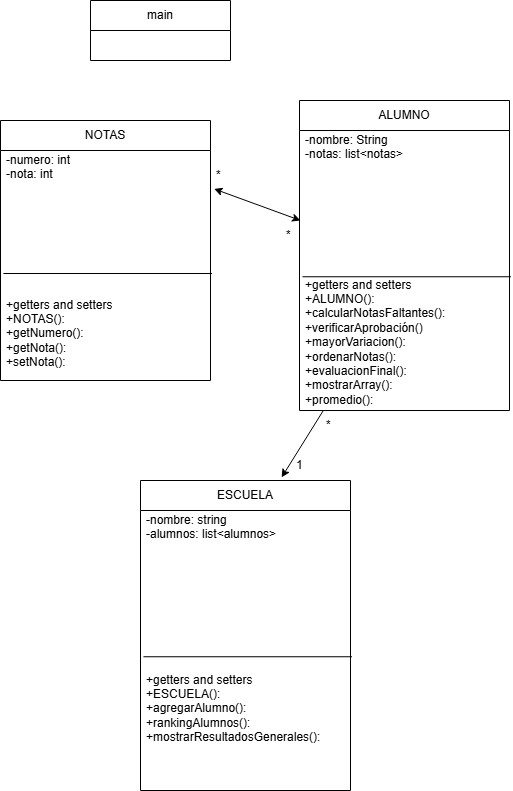

The diagram above was exported from draw.io. Its source (the exported page's mxGraphModel, read from the mxfile embedded in the PNG):
<mxGraphModel dx="1842" dy="788" grid="1" gridSize="10" guides="1" tooltips="1" connect="1" arrows="1" fold="1" page="1" pageScale="1" pageWidth="827" pageHeight="1169" math="0" shadow="0">
  <root>
    <mxCell id="0" />
    <mxCell id="1" parent="0" />
    <mxCell id="lN2LViIUvqyWSQpkJl65-1" value="ALUMNO" style="swimlane;fontStyle=0;childLayout=stackLayout;horizontal=1;startSize=30;horizontalStack=0;resizeParent=1;resizeParentMax=0;resizeLast=0;collapsible=1;marginBottom=0;whiteSpace=wrap;html=1;" parent="1" vertex="1">
      <mxGeometry x="309" y="260" width="210" height="310" as="geometry" />
    </mxCell>
    <mxCell id="lN2LViIUvqyWSQpkJl65-5" value="" style="endArrow=none;html=1;rounded=0;exitX=0.014;exitY=0.465;exitDx=0;exitDy=0;exitPerimeter=0;entryX=1.007;entryY=0.465;entryDx=0;entryDy=0;entryPerimeter=0;" parent="lN2LViIUvqyWSQpkJl65-1" source="lN2LViIUvqyWSQpkJl65-4" target="lN2LViIUvqyWSQpkJl65-4" edge="1">
      <mxGeometry width="50" height="50" relative="1" as="geometry">
        <mxPoint x="111" y="220" as="sourcePoint" />
        <mxPoint x="161" y="170" as="targetPoint" />
      </mxGeometry>
    </mxCell>
    <mxCell id="lN2LViIUvqyWSQpkJl65-2" value="-nombre: String&lt;div&gt;-notas: list&amp;lt;notas&amp;gt;&lt;/div&gt;" style="text;strokeColor=none;fillColor=none;align=left;verticalAlign=middle;spacingLeft=4;spacingRight=4;overflow=hidden;points=[[0,0.5],[1,0.5]];portConstraint=eastwest;rotatable=0;whiteSpace=wrap;html=1;" parent="lN2LViIUvqyWSQpkJl65-1" vertex="1">
      <mxGeometry y="30" width="210" height="30" as="geometry" />
    </mxCell>
    <mxCell id="lN2LViIUvqyWSQpkJl65-4" value="&lt;div&gt;&lt;br&gt;&lt;/div&gt;&lt;div&gt;&lt;br&gt;&lt;/div&gt;&lt;div&gt;&lt;br&gt;&lt;/div&gt;&lt;div&gt;&lt;br&gt;&lt;/div&gt;&lt;div&gt;&lt;br&gt;&lt;/div&gt;&lt;div&gt;&lt;br&gt;&lt;/div&gt;&lt;div&gt;&lt;br&gt;&lt;/div&gt;&lt;div&gt;&lt;br&gt;&lt;/div&gt;+getters and setters&lt;div&gt;+ALUMNO():&lt;/div&gt;&lt;div&gt;+calcularNotasFaltantes():&lt;/div&gt;&lt;div&gt;+verificarAprobación()&lt;/div&gt;&lt;div&gt;+mayorVariacion():&lt;/div&gt;&lt;div&gt;+ordenarNotas():&lt;/div&gt;&lt;div&gt;+evaluacionFinal():&lt;/div&gt;&lt;div&gt;+mostrarArray():&lt;/div&gt;&lt;div&gt;+promedio():&lt;/div&gt;&lt;div&gt;&lt;br&gt;&lt;/div&gt;&lt;div&gt;&lt;br&gt;&lt;/div&gt;" style="text;strokeColor=none;fillColor=none;align=left;verticalAlign=middle;spacingLeft=4;spacingRight=4;overflow=hidden;points=[[0,0.5],[1,0.5]];portConstraint=eastwest;rotatable=0;whiteSpace=wrap;html=1;" parent="lN2LViIUvqyWSQpkJl65-1" vertex="1">
      <mxGeometry y="60" width="210" height="250" as="geometry" />
    </mxCell>
    <mxCell id="d_E7rJ5mlG_xMJWpJWXX-7" value="NOTAS" style="swimlane;fontStyle=0;childLayout=stackLayout;horizontal=1;startSize=30;horizontalStack=0;resizeParent=1;resizeParentMax=0;resizeLast=0;collapsible=1;marginBottom=0;whiteSpace=wrap;html=1;" vertex="1" parent="1">
      <mxGeometry x="10" y="280" width="210" height="260" as="geometry" />
    </mxCell>
    <mxCell id="d_E7rJ5mlG_xMJWpJWXX-8" value="" style="endArrow=none;html=1;rounded=0;exitX=0.014;exitY=0.465;exitDx=0;exitDy=0;exitPerimeter=0;entryX=1.007;entryY=0.465;entryDx=0;entryDy=0;entryPerimeter=0;" edge="1" parent="d_E7rJ5mlG_xMJWpJWXX-7" source="d_E7rJ5mlG_xMJWpJWXX-10" target="d_E7rJ5mlG_xMJWpJWXX-10">
      <mxGeometry width="50" height="50" relative="1" as="geometry">
        <mxPoint x="111" y="220" as="sourcePoint" />
        <mxPoint x="161" y="170" as="targetPoint" />
      </mxGeometry>
    </mxCell>
    <mxCell id="d_E7rJ5mlG_xMJWpJWXX-9" value="-numero: int&lt;br&gt;&lt;div&gt;-nota: int&lt;/div&gt;&lt;div&gt;&lt;br&gt;&lt;/div&gt;" style="text;strokeColor=none;fillColor=none;align=left;verticalAlign=middle;spacingLeft=4;spacingRight=4;overflow=hidden;points=[[0,0.5],[1,0.5]];portConstraint=eastwest;rotatable=0;whiteSpace=wrap;html=1;" vertex="1" parent="d_E7rJ5mlG_xMJWpJWXX-7">
      <mxGeometry y="30" width="210" height="30" as="geometry" />
    </mxCell>
    <mxCell id="d_E7rJ5mlG_xMJWpJWXX-10" value="&lt;div&gt;&lt;br&gt;&lt;/div&gt;&lt;div&gt;&lt;br&gt;&lt;/div&gt;&lt;div&gt;&lt;br&gt;&lt;/div&gt;&lt;div&gt;&lt;br&gt;&lt;/div&gt;&lt;div&gt;&lt;br&gt;&lt;/div&gt;&lt;div&gt;&lt;br&gt;&lt;/div&gt;&lt;div&gt;&lt;br&gt;&lt;/div&gt;&lt;div&gt;&lt;br&gt;&lt;/div&gt;+getters and setters&lt;div&gt;+NOTAS():&lt;br&gt;&lt;div&gt;+getNumero():&lt;/div&gt;&lt;div&gt;+getNota():&lt;/div&gt;&lt;div&gt;+setNota():&lt;/div&gt;&lt;div&gt;&lt;br&gt;&lt;/div&gt;&lt;div&gt;&lt;br&gt;&lt;/div&gt;&lt;/div&gt;" style="text;strokeColor=none;fillColor=none;align=left;verticalAlign=middle;spacingLeft=4;spacingRight=4;overflow=hidden;points=[[0,0.5],[1,0.5]];portConstraint=eastwest;rotatable=0;whiteSpace=wrap;html=1;" vertex="1" parent="d_E7rJ5mlG_xMJWpJWXX-7">
      <mxGeometry y="60" width="210" height="200" as="geometry" />
    </mxCell>
    <mxCell id="d_E7rJ5mlG_xMJWpJWXX-11" value="ESCUELA" style="swimlane;fontStyle=0;childLayout=stackLayout;horizontal=1;startSize=30;horizontalStack=0;resizeParent=1;resizeParentMax=0;resizeLast=0;collapsible=1;marginBottom=0;whiteSpace=wrap;html=1;" vertex="1" parent="1">
      <mxGeometry x="150" y="640" width="210" height="310" as="geometry" />
    </mxCell>
    <mxCell id="d_E7rJ5mlG_xMJWpJWXX-12" value="" style="endArrow=none;html=1;rounded=0;exitX=0.014;exitY=0.465;exitDx=0;exitDy=0;exitPerimeter=0;entryX=1.007;entryY=0.465;entryDx=0;entryDy=0;entryPerimeter=0;" edge="1" parent="d_E7rJ5mlG_xMJWpJWXX-11" source="d_E7rJ5mlG_xMJWpJWXX-14" target="d_E7rJ5mlG_xMJWpJWXX-14">
      <mxGeometry width="50" height="50" relative="1" as="geometry">
        <mxPoint x="111" y="220" as="sourcePoint" />
        <mxPoint x="161" y="170" as="targetPoint" />
      </mxGeometry>
    </mxCell>
    <mxCell id="d_E7rJ5mlG_xMJWpJWXX-13" value="-nombre: string&lt;div&gt;-alumnos: list&amp;lt;alumnos&lt;span style=&quot;background-color: transparent; color: light-dark(rgb(0, 0, 0), rgb(255, 255, 255));&quot;&gt;&amp;gt;&lt;/span&gt;&lt;/div&gt;" style="text;strokeColor=none;fillColor=none;align=left;verticalAlign=middle;spacingLeft=4;spacingRight=4;overflow=hidden;points=[[0,0.5],[1,0.5]];portConstraint=eastwest;rotatable=0;whiteSpace=wrap;html=1;" vertex="1" parent="d_E7rJ5mlG_xMJWpJWXX-11">
      <mxGeometry y="30" width="210" height="30" as="geometry" />
    </mxCell>
    <mxCell id="d_E7rJ5mlG_xMJWpJWXX-14" value="&lt;div&gt;&lt;br&gt;&lt;/div&gt;&lt;div&gt;&lt;br&gt;&lt;/div&gt;&lt;div&gt;&lt;br&gt;&lt;/div&gt;&lt;div&gt;&lt;br&gt;&lt;/div&gt;&lt;div&gt;&lt;br&gt;&lt;/div&gt;&lt;div&gt;&lt;br&gt;&lt;/div&gt;&lt;div&gt;&lt;br&gt;&lt;/div&gt;&lt;div&gt;&lt;br&gt;&lt;/div&gt;+getters and setters&lt;div&gt;+ESCUELA():&lt;/div&gt;&lt;div&gt;+agregarAlumno():&lt;/div&gt;&lt;div&gt;+rankingAlumnos():&lt;/div&gt;&lt;div&gt;+mostrarResultadosGenerales():&lt;/div&gt;&lt;div&gt;&lt;br&gt;&lt;/div&gt;&lt;div&gt;&lt;br&gt;&lt;/div&gt;" style="text;strokeColor=none;fillColor=none;align=left;verticalAlign=middle;spacingLeft=4;spacingRight=4;overflow=hidden;points=[[0,0.5],[1,0.5]];portConstraint=eastwest;rotatable=0;whiteSpace=wrap;html=1;" vertex="1" parent="d_E7rJ5mlG_xMJWpJWXX-11">
      <mxGeometry y="60" width="210" height="250" as="geometry" />
    </mxCell>
    <mxCell id="d_E7rJ5mlG_xMJWpJWXX-16" value="1" style="text;strokeColor=none;fillColor=none;align=left;verticalAlign=middle;spacingLeft=4;spacingRight=4;overflow=hidden;points=[[0,0.5],[1,0.5]];portConstraint=eastwest;rotatable=0;whiteSpace=wrap;html=1;" vertex="1" parent="1">
      <mxGeometry x="300" y="610" width="80" height="30" as="geometry" />
    </mxCell>
    <mxCell id="d_E7rJ5mlG_xMJWpJWXX-17" value="*" style="text;strokeColor=none;fillColor=none;align=left;verticalAlign=middle;spacingLeft=4;spacingRight=4;overflow=hidden;points=[[0,0.5],[1,0.5]];portConstraint=eastwest;rotatable=0;whiteSpace=wrap;html=1;" vertex="1" parent="1">
      <mxGeometry x="330" y="570" width="80" height="30" as="geometry" />
    </mxCell>
    <mxCell id="d_E7rJ5mlG_xMJWpJWXX-15" value="" style="endArrow=classic;html=1;rounded=0;exitX=0.112;exitY=1.002;exitDx=0;exitDy=0;exitPerimeter=0;entryX=0.672;entryY=-0.01;entryDx=0;entryDy=0;entryPerimeter=0;" edge="1" parent="1" source="lN2LViIUvqyWSQpkJl65-4" target="d_E7rJ5mlG_xMJWpJWXX-11">
      <mxGeometry width="50" height="50" relative="1" as="geometry">
        <mxPoint x="370" y="700" as="sourcePoint" />
        <mxPoint x="420" y="650" as="targetPoint" />
      </mxGeometry>
    </mxCell>
    <mxCell id="d_E7rJ5mlG_xMJWpJWXX-18" value="" style="endArrow=classic;startArrow=classic;html=1;rounded=0;exitX=1.017;exitY=0.042;exitDx=0;exitDy=0;exitPerimeter=0;" edge="1" parent="1" source="d_E7rJ5mlG_xMJWpJWXX-10">
      <mxGeometry width="50" height="50" relative="1" as="geometry">
        <mxPoint x="370" y="480" as="sourcePoint" />
        <mxPoint x="310" y="380" as="targetPoint" />
      </mxGeometry>
    </mxCell>
    <mxCell id="d_E7rJ5mlG_xMJWpJWXX-19" value="*" style="text;strokeColor=none;fillColor=none;align=left;verticalAlign=middle;spacingLeft=4;spacingRight=4;overflow=hidden;points=[[0,0.5],[1,0.5]];portConstraint=eastwest;rotatable=0;whiteSpace=wrap;html=1;" vertex="1" parent="1">
      <mxGeometry x="220" y="320" width="80" height="30" as="geometry" />
    </mxCell>
    <mxCell id="d_E7rJ5mlG_xMJWpJWXX-21" value="*" style="text;strokeColor=none;fillColor=none;align=left;verticalAlign=middle;spacingLeft=4;spacingRight=4;overflow=hidden;points=[[0,0.5],[1,0.5]];portConstraint=eastwest;rotatable=0;whiteSpace=wrap;html=1;" vertex="1" parent="1">
      <mxGeometry x="290" y="380" width="80" height="30" as="geometry" />
    </mxCell>
    <mxCell id="d_E7rJ5mlG_xMJWpJWXX-26" value="main" style="swimlane;fontStyle=0;childLayout=stackLayout;horizontal=1;startSize=30;horizontalStack=0;resizeParent=1;resizeParentMax=0;resizeLast=0;collapsible=1;marginBottom=0;whiteSpace=wrap;html=1;" vertex="1" parent="1">
      <mxGeometry x="100" y="160" width="140" height="60" as="geometry" />
    </mxCell>
  </root>
</mxGraphModel>